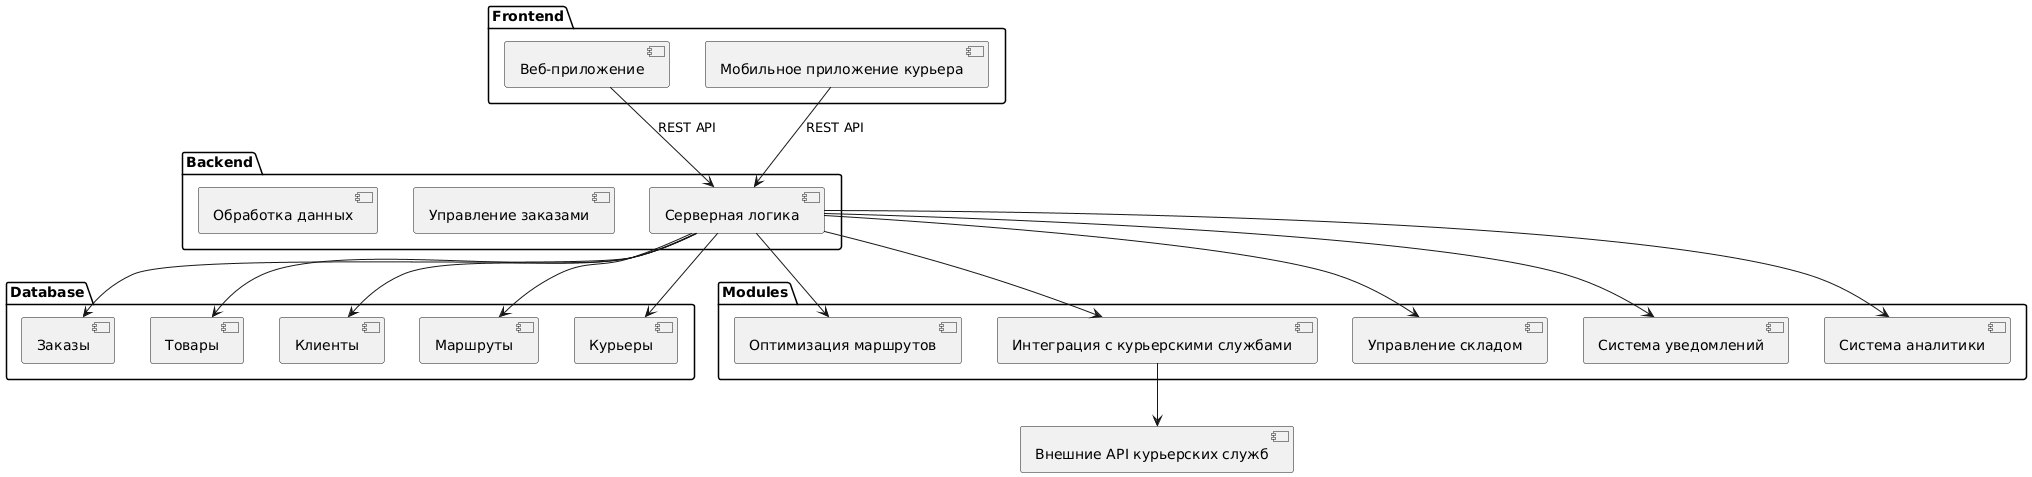

The diagram above was rendered by PlantUML. Its source (embedded in the PNG):
@startuml
package "Frontend" {
    [Веб-приложение] 
    [Мобильное приложение курьера]
}

package "Backend" {
    [Серверная логика] 
    [Управление заказами] 
    [Обработка данных]
}

package "Database" {
    [Заказы]
    [Товары]
    [Клиенты]
    [Маршруты]
    [Курьеры]
}

package "Modules" {
    [Оптимизация маршрутов]
    [Интеграция с курьерскими службами]
    [Управление складом]
    [Система уведомлений]
    [Система аналитики]
}

' Взаимодействия
[Веб-приложение] --> [Серверная логика] : REST API
[Мобильное приложение курьера] --> [Серверная логика] : REST API
[Серверная логика] --> [Заказы]
[Серверная логика] --> [Товары]
[Серверная логика] --> [Клиенты]
[Серверная логика] --> [Маршруты]
[Серверная логика] --> [Курьеры]
[Серверная логика] --> [Оптимизация маршрутов]
[Серверная логика] --> [Интеграция с курьерскими службами]
[Серверная логика] --> [Управление складом]
[Серверная логика] --> [Система уведомлений]
[Серверная логика] --> [Система аналитики]
[Интеграция с курьерскими службами] --> [Внешние API курьерских служб]
@enduml